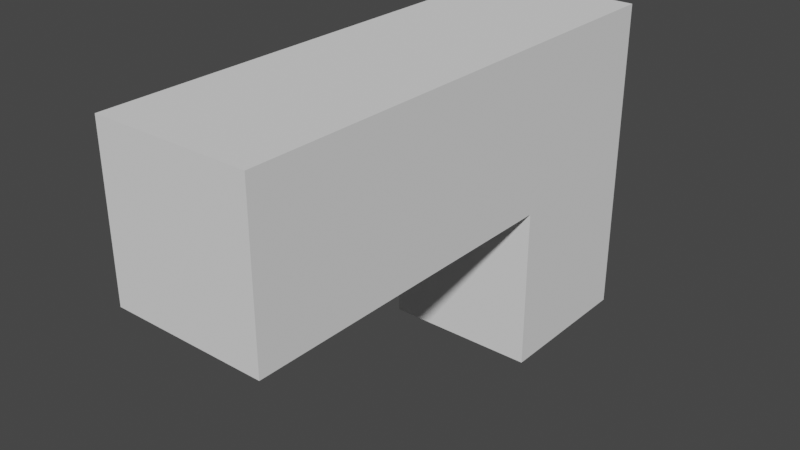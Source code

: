 # Source: gun.blend  (saved by Blender 2.82.7; exported with 4.5.12 LTS)
import bpy
from mathutils import Matrix  # noqa: F401  (used for matrix-valued properties, if any)

bpy.ops.wm.read_factory_settings(use_empty=True)
scene = bpy.context.scene
scene.name = 'Scene'

# ---- collections
col_collection = bpy.data.collections.new('Collection'); scene.collection.children.link(col_collection)

# ---- world
world_world = bpy.data.worlds.new('World'); scene.world = world_world
world_world.use_nodes = True; world_world.node_tree.nodes.clear()
_N = world_world.node_tree.nodes; _L = world_world.node_tree.links
n0 = _N.new('ShaderNodeOutputWorld'); n0.name = 'World Output'; n0.location = (300, 300)
n1 = _N.new('ShaderNodeBackground'); n1.name = 'Background'; n1.location = (10, 300)
n1.inputs[0].default_value = (0.05088, 0.05088, 0.05088, 1.0)
_L.new(n1.outputs[0], n0.inputs[0])
n0.is_active_output = True
world_world.color = (0.05088, 0.05088, 0.05088)
world_world.use_sun_shadow = False
world_world.sun_shadow_jitter_overblur = 0.0

# ---- meshes
me_cube = bpy.data.meshes.new('Cube')
me_cube.from_pydata([(-0.4811, -0.4811, 0.0), (-0.4811, -0.4811, 2.0), (-0.4811, 0.4811, 0.0), (-0.4811, 0.4811, 2.0), (0.4811, -0.4811, 0.0), (0.4811, -0.4811, 2.0), (0.4811, 0.4811, 0.0), (0.4811, 0.4811, 2.0), (-0.4811, -0.4811, 1.0), (-0.4811, 0.4811, 1.0), (0.4811, 0.4811, 1.0), (0.4811, -0.4811, 1.0), (-0.4811, -2.581, 1.0), (-0.4811, -2.581, 2.0), (0.4811, -2.581, 2.0), (0.4811, -2.581, 1.0)], [], [(8, 1, 3, 9), (9, 3, 7, 10), (10, 7, 5, 11), (1, 8, 12, 13), (2, 6, 4, 0), (7, 3, 1, 5), (4, 11, 8, 0), (6, 10, 11, 4), (2, 9, 10, 6), (0, 8, 9, 2), (15, 14, 13, 12), (11, 5, 14, 15), (5, 1, 13, 14), (8, 11, 15, 12)])
_uv = me_cube.uv_layers.new(name='UVMap')
_uv.uv.foreach_set('vector', [0.5, 0.0, 0.625, 0.0, 0.625, 0.25, 0.5, 0.25, 0.5, 0.25, 0.625, 0.25, 0.625, 0.5, 0.5, 0.5, 0.5, 0.5, 0.625, 0.5, 0.625, 0.75, 0.5, 0.75, 0.625, 0.0, 0.5, 0.0, 0.5, 0.0, 0.625, 0.0, 0.125, 0.5, 0.375, 0.5, 0.375, 0.75, 0.125, 0.75, 0.625, 0.5, 0.875, 0.5, 0.875, 0.75, 0.625, 0.75, 0.375, 0.75, 0.5, 0.75, 0.5, 1.0, 0.375, 1.0, 0.375, 0.5, 0.5, 0.5, 0.5, 0.75, 0.375, 0.75, 0.375, 0.25, 0.5, 0.25, 0.5, 0.5, 0.375, 0.5, 0.375, 0.0, 0.5, 0.0, 0.5, 0.25, 0.375, 0.25, 0.5, 0.75, 0.625, 0.75, 0.625, 1.0, 0.5, 1.0, 0.5, 0.75, 0.625, 0.75, 0.625, 0.75, 0.5, 0.75, 0.625, 0.75, 0.875, 0.75, 0.875, 0.75, 0.625, 0.75, 0.5, 1.0, 0.5, 0.75, 0.5, 0.75, 0.5, 1.0])
me_cube.use_remesh_fix_poles = True
me_cube.use_remesh_preserve_attributes = False
me_cube.use_mirror_vertex_groups = False
me_cube.update()

# ---- objects
ob_cube = bpy.data.objects.new('Cube', me_cube)

# ---- transforms, parenting, visibility, modifiers, constraints
ob_cube.location = (0.0, 0.0, 0.0)
ob_cube.lineart.crease_threshold = 0.0

# ---- collection membership
col_collection.objects.link(ob_cube)

# ---- scene / render settings (as saved in the file)
scene.frame_start = 1; scene.frame_end = 250; scene.frame_set(1)
scene.render.engine = 'BLENDER_EEVEE_NEXT'
scene.cycles.use_denoising = False
scene.cycles.samples = 128
scene.cycles.sampling_pattern = 'TABULATED_SOBOL'
scene.cycles.use_adaptive_sampling = False
scene.cycles.use_light_tree = False
scene.view_settings.view_transform = 'Filmic'
bpy.context.view_layer.update()

# ---- added for rendering (the .blend has no active camera and no usable light): camera, sun
cam_auto = bpy.data.cameras.new('AutoCamera')
cam_auto.lens = 50.0
cam_auto.sensor_width = 36.0
cam_auto.clip_end = 1000.0
ob_auto_camera = bpy.data.objects.new('AutoCamera', cam_auto)
scene.collection.objects.link(ob_auto_camera)
ob_auto_camera.location = (3.49907, -5.24889, 3.79926)
ob_auto_camera.rotation_euler = (1.09748, -7.21219e-08, 0.694738)
scene.camera = ob_auto_camera
light_auto_sun = bpy.data.lights.new('AutoSun', 'SUN')
light_auto_sun.energy = 3.0
light_auto_sun.angle = 0.0523599
ob_auto_sun = bpy.data.objects.new('AutoSun', light_auto_sun)
scene.collection.objects.link(ob_auto_sun)
ob_auto_sun.rotation_euler = (0.872665, 0.174533, 0.523599)
bpy.context.view_layer.update()
